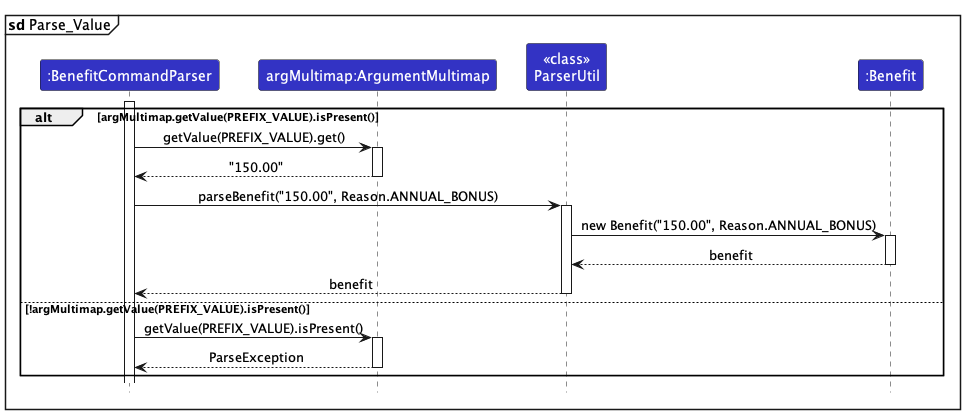

The diagram above was rendered by PlantUML. Its source (embedded in the PNG):
@startuml
!include style.puml
skinparam ArrowFontStyle plain

mainframe **sd** Parse_Value

participant ":BenefitCommandParser" as BenefitCommandParser LOGIC_COLOR
participant "argMultimap:ArgumentMultimap" as ArgMultimap LOGIC_COLOR
participant "<<class>>\nParserUtil" as ParserUtil LOGIC_COLOR
participant ":Benefit" as Benefit LOGIC_COLOR

activate BenefitCommandParser

alt argMultimap.getValue(PREFIX_VALUE).isPresent()
    BenefitCommandParser -> ArgMultimap : getValue(PREFIX_VALUE).get()
    activate ArgMultimap
    ArgMultimap --> BenefitCommandParser : "150.00"
    deactivate ArgMultimap
    BenefitCommandParser -> ParserUtil : parseBenefit("150.00", Reason.ANNUAL_BONUS)
    activate ParserUtil
    ParserUtil -> Benefit : new Benefit("150.00", Reason.ANNUAL_BONUS)
    activate Benefit
    Benefit --> ParserUtil : benefit
    deactivate Benefit
    ParserUtil --> BenefitCommandParser : benefit
    deactivate ParserUtil
else !argMultimap.getValue(PREFIX_VALUE).isPresent()
    BenefitCommandParser -> ArgMultimap : getValue(PREFIX_VALUE).isPresent()
    activate ArgMultimap
    ArgMultimap --> BenefitCommandParser : ParseException
    deactivate ArgMultimap
end


@enduml